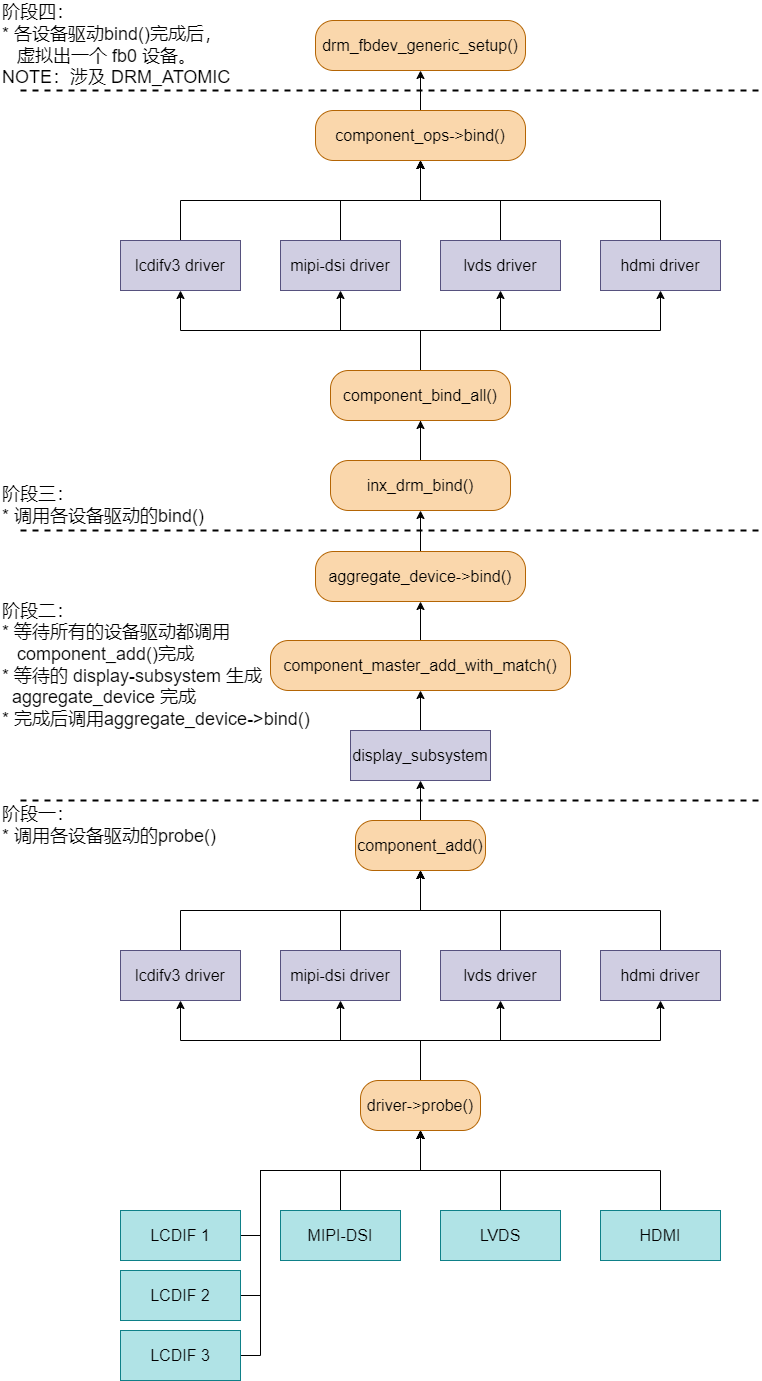

The diagram above was exported from draw.io. Its source (the exported page's mxGraphModel, read from the mxfile embedded in the PNG):
<mxGraphModel dx="660" dy="1175" grid="1" gridSize="10" guides="1" tooltips="1" connect="1" arrows="1" fold="1" page="0" pageScale="1" pageWidth="850" pageHeight="1100" background="#ffffff" math="0" shadow="0">
  <root>
    <mxCell id="0" />
    <mxCell id="1" parent="0" />
    <mxCell id="38" style="edgeStyle=none;rounded=0;html=1;exitX=0.5;exitY=0;exitDx=0;exitDy=0;entryX=0.5;entryY=1;entryDx=0;entryDy=0;strokeColor=#000000;fontSize=16;" parent="1" source="5" target="33" edge="1">
      <mxGeometry relative="1" as="geometry">
        <Array as="points">
          <mxPoint x="180" y="260" />
          <mxPoint x="420" y="260" />
        </Array>
      </mxGeometry>
    </mxCell>
    <mxCell id="5" value="&lt;font style=&quot;&quot; color=&quot;#000000&quot;&gt;&lt;span style=&quot;font-size: 16px;&quot;&gt;lcdifv3 driver&lt;/span&gt;&lt;br&gt;&lt;/font&gt;" style="rounded=0;whiteSpace=wrap;html=1;fillColor=#d0cee2;strokeColor=#56517e;" parent="1" vertex="1">
      <mxGeometry x="120" y="300" width="120" height="50" as="geometry" />
    </mxCell>
    <mxCell id="39" style="edgeStyle=none;rounded=0;html=1;exitX=0.5;exitY=0;exitDx=0;exitDy=0;entryX=0.5;entryY=1;entryDx=0;entryDy=0;strokeColor=#000000;fontSize=16;" parent="1" source="6" target="33" edge="1">
      <mxGeometry relative="1" as="geometry">
        <Array as="points">
          <mxPoint x="340" y="260" />
          <mxPoint x="420" y="260" />
        </Array>
      </mxGeometry>
    </mxCell>
    <mxCell id="6" value="&lt;font style=&quot;&quot; color=&quot;#000000&quot;&gt;&lt;span style=&quot;font-size: 16px;&quot;&gt;mipi-dsi driver&lt;/span&gt;&lt;br&gt;&lt;/font&gt;" style="rounded=0;whiteSpace=wrap;html=1;fillColor=#d0cee2;strokeColor=#56517e;" parent="1" vertex="1">
      <mxGeometry x="280" y="300" width="120" height="50" as="geometry" />
    </mxCell>
    <mxCell id="40" style="edgeStyle=none;rounded=0;html=1;exitX=0.5;exitY=0;exitDx=0;exitDy=0;entryX=0.5;entryY=1;entryDx=0;entryDy=0;strokeColor=#000000;fontSize=16;" parent="1" source="7" target="33" edge="1">
      <mxGeometry relative="1" as="geometry">
        <Array as="points">
          <mxPoint x="500" y="260" />
          <mxPoint x="420" y="260" />
        </Array>
      </mxGeometry>
    </mxCell>
    <mxCell id="7" value="&lt;font style=&quot;&quot; color=&quot;#000000&quot;&gt;&lt;font style=&quot;font-size: 16px;&quot;&gt;lvds driver&lt;/font&gt;&lt;br&gt;&lt;/font&gt;" style="rounded=0;whiteSpace=wrap;html=1;fillColor=#d0cee2;strokeColor=#56517e;" parent="1" vertex="1">
      <mxGeometry x="440" y="300" width="120" height="50" as="geometry" />
    </mxCell>
    <mxCell id="41" style="edgeStyle=none;rounded=0;html=1;exitX=0.5;exitY=0;exitDx=0;exitDy=0;entryX=0.5;entryY=1;entryDx=0;entryDy=0;strokeColor=#000000;fontSize=16;" parent="1" source="8" target="33" edge="1">
      <mxGeometry relative="1" as="geometry">
        <Array as="points">
          <mxPoint x="660" y="260" />
          <mxPoint x="420" y="260" />
        </Array>
      </mxGeometry>
    </mxCell>
    <mxCell id="8" value="&lt;font style=&quot;&quot; color=&quot;#000000&quot;&gt;&lt;font style=&quot;font-size: 16px;&quot;&gt;hdmi driver&lt;/font&gt;&lt;br&gt;&lt;/font&gt;" style="rounded=0;whiteSpace=wrap;html=1;fillColor=#d0cee2;strokeColor=#56517e;" parent="1" vertex="1">
      <mxGeometry x="600" y="300" width="120" height="50" as="geometry" />
    </mxCell>
    <mxCell id="31" style="edgeStyle=none;rounded=0;html=1;exitX=1;exitY=0.5;exitDx=0;exitDy=0;entryX=0.5;entryY=1;entryDx=0;entryDy=0;strokeColor=#000000;fontSize=16;" parent="1" source="10" target="23" edge="1">
      <mxGeometry relative="1" as="geometry">
        <Array as="points">
          <mxPoint x="260" y="585" />
          <mxPoint x="260" y="520" />
          <mxPoint x="420" y="520" />
        </Array>
      </mxGeometry>
    </mxCell>
    <mxCell id="10" value="&lt;font style=&quot;&quot; color=&quot;#000000&quot;&gt;&lt;span style=&quot;font-size: 16px;&quot;&gt;LCDIF 1&lt;/span&gt;&lt;br&gt;&lt;/font&gt;" style="rounded=0;whiteSpace=wrap;html=1;fillColor=#b0e3e6;strokeColor=#0e8088;" parent="1" vertex="1">
      <mxGeometry x="120" y="560" width="120" height="50" as="geometry" />
    </mxCell>
    <mxCell id="32" style="edgeStyle=none;rounded=0;html=1;exitX=1;exitY=0.5;exitDx=0;exitDy=0;entryX=0.5;entryY=1;entryDx=0;entryDy=0;strokeColor=#000000;fontSize=16;" parent="1" source="11" target="23" edge="1">
      <mxGeometry relative="1" as="geometry">
        <Array as="points">
          <mxPoint x="260" y="645" />
          <mxPoint x="260" y="520" />
          <mxPoint x="420" y="520" />
        </Array>
      </mxGeometry>
    </mxCell>
    <mxCell id="11" value="&lt;span style=&quot;color: rgb(0, 0, 0); font-size: 16px;&quot;&gt;LCDIF&lt;/span&gt;&lt;font style=&quot;&quot; color=&quot;#000000&quot;&gt;&lt;span style=&quot;font-size: 16px;&quot;&gt;&amp;nbsp;2&lt;/span&gt;&lt;br&gt;&lt;/font&gt;" style="rounded=0;whiteSpace=wrap;html=1;fillColor=#b0e3e6;strokeColor=#0e8088;" parent="1" vertex="1">
      <mxGeometry x="120" y="620" width="120" height="50" as="geometry" />
    </mxCell>
    <mxCell id="30" style="edgeStyle=none;rounded=0;html=1;exitX=1;exitY=0.5;exitDx=0;exitDy=0;entryX=0.5;entryY=1;entryDx=0;entryDy=0;strokeColor=#000000;fontSize=16;" parent="1" source="12" target="23" edge="1">
      <mxGeometry relative="1" as="geometry">
        <Array as="points">
          <mxPoint x="260" y="705" />
          <mxPoint x="260" y="520" />
          <mxPoint x="420" y="520" />
        </Array>
      </mxGeometry>
    </mxCell>
    <mxCell id="12" value="&lt;span style=&quot;color: rgb(0, 0, 0); font-size: 16px;&quot;&gt;LCDIF&lt;/span&gt;&lt;font style=&quot;&quot; color=&quot;#000000&quot;&gt;&lt;span style=&quot;font-size: 16px;&quot;&gt;&amp;nbsp;3&lt;/span&gt;&lt;br&gt;&lt;/font&gt;" style="rounded=0;whiteSpace=wrap;html=1;fillColor=#b0e3e6;strokeColor=#0e8088;" parent="1" vertex="1">
      <mxGeometry x="120" y="680" width="120" height="50" as="geometry" />
    </mxCell>
    <mxCell id="27" style="edgeStyle=none;rounded=0;html=1;exitX=0.5;exitY=0;exitDx=0;exitDy=0;entryX=0.5;entryY=1;entryDx=0;entryDy=0;strokeColor=#000000;fontSize=16;" parent="1" source="14" target="23" edge="1">
      <mxGeometry relative="1" as="geometry">
        <Array as="points">
          <mxPoint x="340" y="520" />
          <mxPoint x="420" y="520" />
        </Array>
      </mxGeometry>
    </mxCell>
    <mxCell id="14" value="&lt;font style=&quot;&quot; color=&quot;#000000&quot;&gt;&lt;span style=&quot;font-size: 16px;&quot;&gt;MIPI-DSI&lt;/span&gt;&lt;br&gt;&lt;/font&gt;" style="rounded=0;whiteSpace=wrap;html=1;fillColor=#b0e3e6;strokeColor=#0e8088;" parent="1" vertex="1">
      <mxGeometry x="280" y="560" width="120" height="50" as="geometry" />
    </mxCell>
    <mxCell id="28" style="edgeStyle=none;rounded=0;html=1;exitX=0.5;exitY=0;exitDx=0;exitDy=0;entryX=0.5;entryY=1;entryDx=0;entryDy=0;strokeColor=#000000;fontSize=16;" parent="1" source="15" target="23" edge="1">
      <mxGeometry relative="1" as="geometry">
        <Array as="points">
          <mxPoint x="500" y="520" />
          <mxPoint x="420" y="520" />
        </Array>
      </mxGeometry>
    </mxCell>
    <mxCell id="15" value="&lt;font style=&quot;&quot; color=&quot;#000000&quot;&gt;&lt;span style=&quot;font-size: 16px;&quot;&gt;LVDS&lt;/span&gt;&lt;br&gt;&lt;/font&gt;" style="rounded=0;whiteSpace=wrap;html=1;fillColor=#b0e3e6;strokeColor=#0e8088;" parent="1" vertex="1">
      <mxGeometry x="440" y="560" width="120" height="50" as="geometry" />
    </mxCell>
    <mxCell id="29" style="edgeStyle=none;rounded=0;html=1;exitX=0.5;exitY=0;exitDx=0;exitDy=0;entryX=0.5;entryY=1;entryDx=0;entryDy=0;strokeColor=#000000;fontSize=16;" parent="1" source="16" target="23" edge="1">
      <mxGeometry relative="1" as="geometry">
        <Array as="points">
          <mxPoint x="660" y="520" />
          <mxPoint x="420" y="520" />
        </Array>
      </mxGeometry>
    </mxCell>
    <mxCell id="16" value="&lt;font style=&quot;&quot; color=&quot;#000000&quot;&gt;&lt;span style=&quot;font-size: 16px;&quot;&gt;HDMI&lt;/span&gt;&lt;br&gt;&lt;/font&gt;" style="rounded=0;whiteSpace=wrap;html=1;fillColor=#b0e3e6;strokeColor=#0e8088;" parent="1" vertex="1">
      <mxGeometry x="600" y="560" width="120" height="50" as="geometry" />
    </mxCell>
    <mxCell id="52" style="edgeStyle=none;rounded=0;html=1;exitX=0.5;exitY=0;exitDx=0;exitDy=0;entryX=0.5;entryY=1;entryDx=0;entryDy=0;strokeColor=#000000;fontSize=16;" parent="1" source="18" target="44" edge="1">
      <mxGeometry relative="1" as="geometry">
        <Array as="points">
          <mxPoint x="180" y="-450" />
          <mxPoint x="420" y="-450" />
        </Array>
      </mxGeometry>
    </mxCell>
    <mxCell id="18" value="&lt;font style=&quot;&quot; color=&quot;#000000&quot;&gt;&lt;span style=&quot;font-size: 16px;&quot;&gt;lcdifv3 driver&lt;/span&gt;&lt;br&gt;&lt;/font&gt;" style="rounded=0;whiteSpace=wrap;html=1;fillColor=#d0cee2;strokeColor=#56517e;" parent="1" vertex="1">
      <mxGeometry x="120" y="-410" width="120" height="50" as="geometry" />
    </mxCell>
    <mxCell id="53" style="edgeStyle=none;rounded=0;html=1;exitX=0.5;exitY=0;exitDx=0;exitDy=0;entryX=0.5;entryY=1;entryDx=0;entryDy=0;strokeColor=#000000;fontSize=16;" parent="1" source="19" target="44" edge="1">
      <mxGeometry relative="1" as="geometry">
        <Array as="points">
          <mxPoint x="340" y="-450" />
          <mxPoint x="420" y="-450" />
        </Array>
      </mxGeometry>
    </mxCell>
    <mxCell id="19" value="&lt;font style=&quot;&quot; color=&quot;#000000&quot;&gt;&lt;span style=&quot;font-size: 16px;&quot;&gt;mipi-dsi driver&lt;/span&gt;&lt;br&gt;&lt;/font&gt;" style="rounded=0;whiteSpace=wrap;html=1;fillColor=#d0cee2;strokeColor=#56517e;" parent="1" vertex="1">
      <mxGeometry x="280" y="-410" width="120" height="50" as="geometry" />
    </mxCell>
    <mxCell id="54" style="edgeStyle=none;rounded=0;html=1;exitX=0.5;exitY=0;exitDx=0;exitDy=0;entryX=0.5;entryY=1;entryDx=0;entryDy=0;strokeColor=#000000;fontSize=16;" parent="1" source="20" target="44" edge="1">
      <mxGeometry relative="1" as="geometry">
        <Array as="points">
          <mxPoint x="500" y="-450" />
          <mxPoint x="420" y="-450" />
        </Array>
      </mxGeometry>
    </mxCell>
    <mxCell id="20" value="&lt;font style=&quot;&quot; color=&quot;#000000&quot;&gt;&lt;font style=&quot;font-size: 16px;&quot;&gt;lvds driver&lt;/font&gt;&lt;br&gt;&lt;/font&gt;" style="rounded=0;whiteSpace=wrap;html=1;fillColor=#d0cee2;strokeColor=#56517e;" parent="1" vertex="1">
      <mxGeometry x="440" y="-410" width="120" height="50" as="geometry" />
    </mxCell>
    <mxCell id="55" style="edgeStyle=none;rounded=0;html=1;exitX=0.5;exitY=0;exitDx=0;exitDy=0;entryX=0.5;entryY=1;entryDx=0;entryDy=0;strokeColor=#000000;fontSize=16;" parent="1" source="21" target="44" edge="1">
      <mxGeometry relative="1" as="geometry">
        <Array as="points">
          <mxPoint x="660" y="-450" />
          <mxPoint x="420" y="-450" />
        </Array>
      </mxGeometry>
    </mxCell>
    <mxCell id="21" value="&lt;font style=&quot;&quot; color=&quot;#000000&quot;&gt;&lt;font style=&quot;font-size: 16px;&quot;&gt;hdmi driver&lt;/font&gt;&lt;br&gt;&lt;/font&gt;" style="rounded=0;whiteSpace=wrap;html=1;fillColor=#d0cee2;strokeColor=#56517e;" parent="1" vertex="1">
      <mxGeometry x="600" y="-410" width="120" height="50" as="geometry" />
    </mxCell>
    <mxCell id="34" style="edgeStyle=none;rounded=0;html=1;exitX=0.5;exitY=0;exitDx=0;exitDy=0;entryX=0.5;entryY=1;entryDx=0;entryDy=0;strokeColor=#000000;fontSize=16;" parent="1" source="23" target="5" edge="1">
      <mxGeometry relative="1" as="geometry">
        <Array as="points">
          <mxPoint x="420" y="390" />
          <mxPoint x="180" y="390" />
        </Array>
      </mxGeometry>
    </mxCell>
    <mxCell id="35" style="edgeStyle=none;rounded=0;html=1;exitX=0.5;exitY=0;exitDx=0;exitDy=0;entryX=0.5;entryY=1;entryDx=0;entryDy=0;strokeColor=#000000;fontSize=16;" parent="1" source="23" target="6" edge="1">
      <mxGeometry relative="1" as="geometry">
        <Array as="points">
          <mxPoint x="420" y="390" />
          <mxPoint x="340" y="390" />
        </Array>
      </mxGeometry>
    </mxCell>
    <mxCell id="36" style="edgeStyle=none;rounded=0;html=1;exitX=0.5;exitY=0;exitDx=0;exitDy=0;entryX=0.5;entryY=1;entryDx=0;entryDy=0;strokeColor=#000000;fontSize=16;" parent="1" source="23" target="7" edge="1">
      <mxGeometry relative="1" as="geometry">
        <Array as="points">
          <mxPoint x="420" y="390" />
          <mxPoint x="500" y="390" />
        </Array>
      </mxGeometry>
    </mxCell>
    <mxCell id="37" style="edgeStyle=none;rounded=0;html=1;exitX=0.5;exitY=0;exitDx=0;exitDy=0;entryX=0.5;entryY=1;entryDx=0;entryDy=0;strokeColor=#000000;fontSize=16;" parent="1" source="23" target="8" edge="1">
      <mxGeometry relative="1" as="geometry">
        <Array as="points">
          <mxPoint x="420" y="390" />
          <mxPoint x="660" y="390" />
        </Array>
      </mxGeometry>
    </mxCell>
    <mxCell id="23" value="&lt;font style=&quot;&quot; color=&quot;#000000&quot;&gt;&lt;span style=&quot;font-size: 16px;&quot;&gt;driver-&amp;gt;probe()&lt;/span&gt;&lt;br&gt;&lt;/font&gt;" style="rounded=1;whiteSpace=wrap;html=1;fillColor=#fad7ac;strokeColor=#b46504;arcSize=36;" parent="1" vertex="1">
      <mxGeometry x="360" y="430" width="120" height="50" as="geometry" />
    </mxCell>
    <mxCell id="45" style="edgeStyle=none;rounded=0;html=1;exitX=0.5;exitY=0;exitDx=0;exitDy=0;entryX=0.5;entryY=1;entryDx=0;entryDy=0;strokeColor=#000000;fontSize=16;" parent="1" target="18" edge="1">
      <mxGeometry relative="1" as="geometry">
        <mxPoint x="419.9999999999998" y="-170.00000000000023" as="sourcePoint" />
        <Array as="points">
          <mxPoint x="420" y="-320" />
          <mxPoint x="180" y="-320" />
        </Array>
      </mxGeometry>
    </mxCell>
    <mxCell id="46" style="edgeStyle=none;rounded=0;html=1;exitX=0.5;exitY=0;exitDx=0;exitDy=0;entryX=0.5;entryY=1;entryDx=0;entryDy=0;strokeColor=#000000;fontSize=16;" parent="1" target="19" edge="1">
      <mxGeometry relative="1" as="geometry">
        <mxPoint x="419.9999999999998" y="-170.00000000000023" as="sourcePoint" />
        <Array as="points">
          <mxPoint x="420" y="-320" />
          <mxPoint x="340" y="-320" />
        </Array>
      </mxGeometry>
    </mxCell>
    <mxCell id="47" style="edgeStyle=none;rounded=0;html=1;exitX=0.5;exitY=0;exitDx=0;exitDy=0;entryX=0.5;entryY=1;entryDx=0;entryDy=0;strokeColor=#000000;fontSize=16;" parent="1" target="20" edge="1">
      <mxGeometry relative="1" as="geometry">
        <mxPoint x="419.9999999999998" y="-170.00000000000023" as="sourcePoint" />
        <Array as="points">
          <mxPoint x="420" y="-320" />
          <mxPoint x="500" y="-320" />
        </Array>
      </mxGeometry>
    </mxCell>
    <mxCell id="48" style="edgeStyle=none;rounded=0;html=1;exitX=0.5;exitY=0;exitDx=0;exitDy=0;entryX=0.5;entryY=1;entryDx=0;entryDy=0;strokeColor=#000000;fontSize=16;" parent="1" target="21" edge="1">
      <mxGeometry relative="1" as="geometry">
        <mxPoint x="419.9999999999998" y="-170.00000000000023" as="sourcePoint" />
        <Array as="points">
          <mxPoint x="420" y="-320" />
          <mxPoint x="660" y="-320" />
        </Array>
      </mxGeometry>
    </mxCell>
    <mxCell id="24" value="&lt;font style=&quot;&quot; color=&quot;#000000&quot;&gt;&lt;span style=&quot;font-size: 16px;&quot;&gt;component_bind_all()&lt;/span&gt;&lt;br&gt;&lt;/font&gt;" style="rounded=1;whiteSpace=wrap;html=1;fillColor=#fad7ac;strokeColor=#b46504;arcSize=36;" parent="1" vertex="1">
      <mxGeometry x="330" y="-280" width="180" height="50" as="geometry" />
    </mxCell>
    <mxCell id="25" value="&lt;font style=&quot;&quot; color=&quot;#000000&quot;&gt;&lt;span style=&quot;font-size: 16px;&quot;&gt;drm_fbdev_generic_setup()&lt;/span&gt;&lt;br&gt;&lt;/font&gt;" style="rounded=1;whiteSpace=wrap;html=1;fillColor=#fad7ac;strokeColor=#b46504;arcSize=36;" parent="1" vertex="1">
      <mxGeometry x="315" y="-630" width="210" height="50" as="geometry" />
    </mxCell>
    <mxCell id="88" style="edgeStyle=none;html=1;exitX=0.5;exitY=0;exitDx=0;exitDy=0;entryX=0.5;entryY=1;entryDx=0;entryDy=0;strokeColor=#000000;" edge="1" parent="1" source="33" target="71">
      <mxGeometry relative="1" as="geometry" />
    </mxCell>
    <mxCell id="33" value="&lt;font style=&quot;&quot; color=&quot;#000000&quot;&gt;&lt;span style=&quot;font-size: 16px;&quot;&gt;component_add()&lt;/span&gt;&lt;br&gt;&lt;/font&gt;" style="rounded=1;whiteSpace=wrap;html=1;fillColor=#fad7ac;strokeColor=#b46504;arcSize=36;" parent="1" vertex="1">
      <mxGeometry x="355" y="170" width="130" height="50" as="geometry" />
    </mxCell>
    <mxCell id="56" style="edgeStyle=none;rounded=0;html=1;exitX=0.5;exitY=0;exitDx=0;exitDy=0;entryX=0.5;entryY=1;entryDx=0;entryDy=0;strokeColor=#000000;fontSize=16;" parent="1" source="44" target="25" edge="1">
      <mxGeometry relative="1" as="geometry" />
    </mxCell>
    <mxCell id="44" value="&lt;font style=&quot;&quot; color=&quot;#000000&quot;&gt;&lt;span style=&quot;font-size: 16px;&quot;&gt;component_ops-&amp;gt;bind()&lt;/span&gt;&lt;br&gt;&lt;/font&gt;" style="rounded=1;whiteSpace=wrap;html=1;fillColor=#fad7ac;strokeColor=#b46504;arcSize=36;" parent="1" vertex="1">
      <mxGeometry x="315" y="-540" width="210" height="50" as="geometry" />
    </mxCell>
    <mxCell id="51" style="edgeStyle=none;rounded=0;html=1;exitX=0.5;exitY=0;exitDx=0;exitDy=0;entryX=0.5;entryY=1;entryDx=0;entryDy=0;strokeColor=#000000;fontSize=16;" parent="1" source="49" target="24" edge="1">
      <mxGeometry relative="1" as="geometry" />
    </mxCell>
    <mxCell id="49" value="&lt;font style=&quot;&quot; color=&quot;#000000&quot;&gt;&lt;span style=&quot;font-size: 16px;&quot;&gt;inx_drm_bind()&lt;/span&gt;&lt;br&gt;&lt;/font&gt;" style="rounded=1;whiteSpace=wrap;html=1;fillColor=#fad7ac;strokeColor=#b46504;arcSize=36;" parent="1" vertex="1">
      <mxGeometry x="330" y="-190" width="180" height="50" as="geometry" />
    </mxCell>
    <mxCell id="57" value="" style="endArrow=none;dashed=1;html=1;rounded=0;strokeColor=#000000;fontSize=16;strokeWidth=2;" parent="1" edge="1">
      <mxGeometry width="50" height="50" relative="1" as="geometry">
        <mxPoint x="20" y="150" as="sourcePoint" />
        <mxPoint x="760" y="150" as="targetPoint" />
      </mxGeometry>
    </mxCell>
    <mxCell id="59" value="" style="endArrow=none;dashed=1;html=1;rounded=0;strokeColor=#000000;fontSize=16;strokeWidth=2;startArrow=none;" parent="1" edge="1">
      <mxGeometry width="50" height="50" relative="1" as="geometry">
        <mxPoint x="20" y="-120" as="sourcePoint" />
        <mxPoint x="760" y="-120" as="targetPoint" />
      </mxGeometry>
    </mxCell>
    <mxCell id="60" value="阶段一：&lt;br&gt;* 调用各设备驱动的probe()" style="text;html=1;strokeColor=none;fillColor=none;align=left;verticalAlign=middle;whiteSpace=wrap;rounded=0;sketch=0;fontSize=18;fontColor=#000000;" parent="1" vertex="1">
      <mxGeometry y="160" width="230" height="30" as="geometry" />
    </mxCell>
    <mxCell id="62" value="阶段二：&lt;br&gt;* 等待所有的设备驱动都调用&lt;br&gt;&amp;nbsp; &amp;nbsp;component_add()完成&lt;br&gt;* 等待的 display-subsystem 生成 &lt;br&gt;&amp;nbsp; aggregate_device 完成&lt;br&gt;* 完成后调用&lt;font style=&quot;font-size: 18px;&quot;&gt;aggregate_device-&amp;gt;bind()&lt;/font&gt;" style="text;html=1;strokeColor=none;fillColor=none;align=left;verticalAlign=middle;whiteSpace=wrap;rounded=0;sketch=0;fontSize=18;fontColor=#000000;" parent="1" vertex="1">
      <mxGeometry y="-80" width="325" height="190" as="geometry" />
    </mxCell>
    <mxCell id="64" value="" style="endArrow=none;dashed=1;html=1;rounded=0;strokeColor=#000000;fontSize=16;strokeWidth=2;" parent="1" edge="1">
      <mxGeometry width="50" height="50" relative="1" as="geometry">
        <mxPoint x="20" y="-560" as="sourcePoint" />
        <mxPoint x="760" y="-560" as="targetPoint" />
      </mxGeometry>
    </mxCell>
    <mxCell id="65" value="阶段四：&lt;br&gt;* 各设备驱动bind()完成后，&lt;br&gt;&amp;nbsp; &amp;nbsp;虚拟出一个 fb0 设备。&lt;br&gt;NOTE：涉及 DRM_ATOMIC" style="text;html=1;strokeColor=none;fillColor=none;align=left;verticalAlign=middle;whiteSpace=wrap;rounded=0;sketch=0;fontSize=18;fontColor=#000000;" parent="1" vertex="1">
      <mxGeometry y="-650" width="260" height="90" as="geometry" />
    </mxCell>
    <mxCell id="68" style="edgeStyle=none;html=1;exitX=0.5;exitY=0;exitDx=0;exitDy=0;strokeColor=#000000;" parent="1" source="66" target="49" edge="1">
      <mxGeometry relative="1" as="geometry" />
    </mxCell>
    <mxCell id="66" value="&lt;font style=&quot;&quot; color=&quot;#000000&quot;&gt;&lt;span style=&quot;font-size: 16px;&quot;&gt;aggregate_device-&amp;gt;bind()&lt;/span&gt;&lt;br&gt;&lt;/font&gt;" style="rounded=1;whiteSpace=wrap;html=1;fillColor=#fad7ac;strokeColor=#b46504;arcSize=36;" parent="1" vertex="1">
      <mxGeometry x="315" y="-99" width="210" height="50" as="geometry" />
    </mxCell>
    <mxCell id="86" value="" style="edgeStyle=none;html=1;strokeColor=#000000;" edge="1" parent="1" source="70" target="66">
      <mxGeometry relative="1" as="geometry" />
    </mxCell>
    <mxCell id="70" value="&lt;font style=&quot;&quot; color=&quot;#000000&quot;&gt;&lt;span style=&quot;font-size: 16px;&quot;&gt;component_master_add_with_match()&lt;/span&gt;&lt;br&gt;&lt;/font&gt;" style="rounded=1;whiteSpace=wrap;html=1;fillColor=#fad7ac;strokeColor=#b46504;arcSize=36;" parent="1" vertex="1">
      <mxGeometry x="270" y="-10" width="300" height="50" as="geometry" />
    </mxCell>
    <mxCell id="81" style="edgeStyle=none;html=1;exitX=0.5;exitY=0;exitDx=0;exitDy=0;entryX=0.5;entryY=1;entryDx=0;entryDy=0;strokeColor=#000000;fontSize=16;" parent="1" source="71" target="70" edge="1">
      <mxGeometry relative="1" as="geometry" />
    </mxCell>
    <mxCell id="71" value="&lt;font style=&quot;&quot; color=&quot;#000000&quot;&gt;&lt;font style=&quot;font-size: 16px;&quot;&gt;display_subsystem&lt;/font&gt;&lt;br&gt;&lt;/font&gt;" style="rounded=0;whiteSpace=wrap;html=1;fillColor=#d0cee2;strokeColor=#56517e;" parent="1" vertex="1">
      <mxGeometry x="350" y="80" width="140" height="50" as="geometry" />
    </mxCell>
    <mxCell id="61" value="&lt;div style=&quot;&quot;&gt;&lt;span style=&quot;background-color: initial;&quot;&gt;阶段三：&lt;/span&gt;&lt;/div&gt;* 调用各设备驱动的bind()" style="text;html=1;strokeColor=none;fillColor=none;align=left;verticalAlign=middle;whiteSpace=wrap;rounded=0;sketch=0;fontSize=18;fontColor=#000000;" parent="1" vertex="1">
      <mxGeometry y="-160" width="230" height="30" as="geometry" />
    </mxCell>
  </root>
</mxGraphModel>